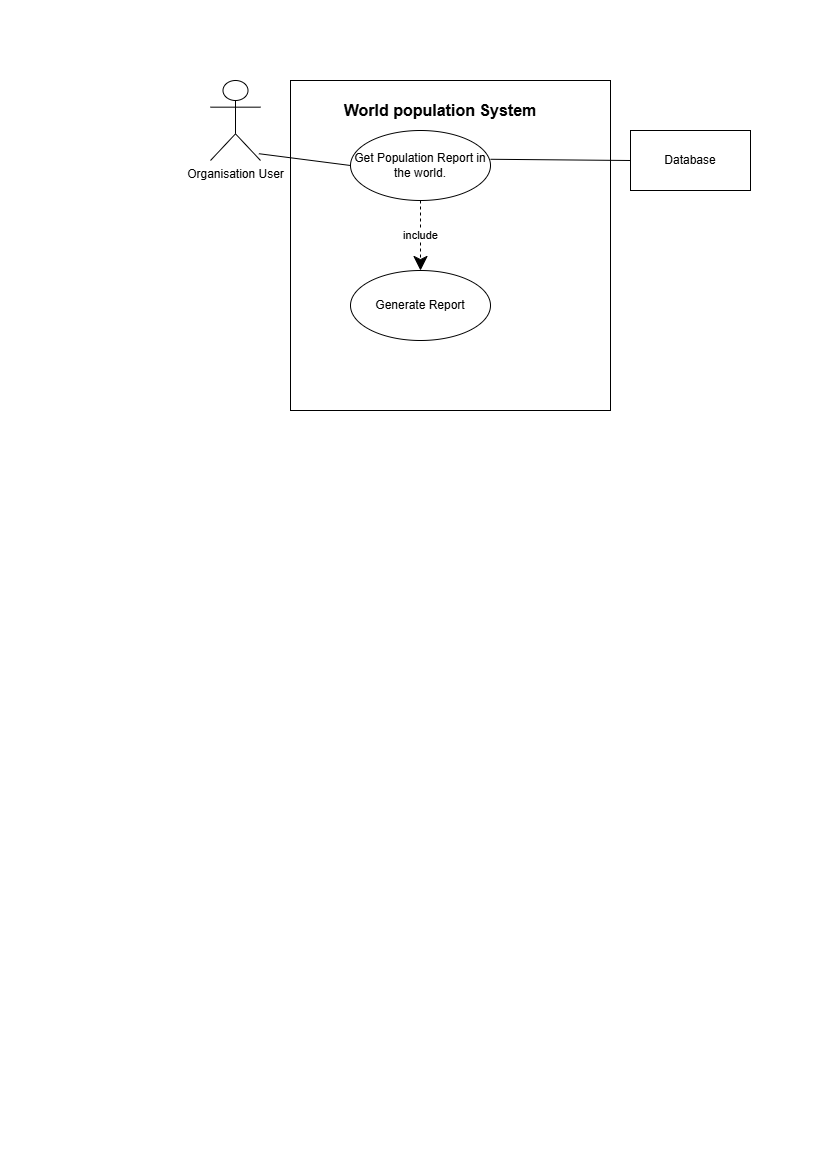

The diagram above was exported from draw.io. Its source (the exported page's mxGraphModel, read from the mxfile embedded in the PNG):
<mxGraphModel dx="1542" dy="815" grid="1" gridSize="10" guides="1" tooltips="1" connect="1" arrows="1" fold="1" page="1" pageScale="1" pageWidth="827" pageHeight="1169" math="0" shadow="0">
  <root>
    <mxCell id="0" />
    <mxCell id="1" parent="0" />
    <mxCell id="nZwu_PIlhaWiPc-eCtsj-1" parent="1" style="shape=umlActor;verticalLabelPosition=bottom;verticalAlign=top;html=1;" value="Organisation User" vertex="1">
      <mxGeometry height="80" width="50" x="210" y="80" as="geometry" />
    </mxCell>
    <mxCell id="nZwu_PIlhaWiPc-eCtsj-2" parent="1" style="rounded=0;whiteSpace=wrap;html=1;" value="" vertex="1">
      <mxGeometry height="330" width="320" x="290" y="80" as="geometry" />
    </mxCell>
    <mxCell id="nZwu_PIlhaWiPc-eCtsj-3" parent="1" style="text;html=1;whiteSpace=wrap;strokeColor=none;fillColor=none;align=center;verticalAlign=middle;rounded=0;fontStyle=1;fontSize=16;" value="World population System" vertex="1">
      <mxGeometry height="40" width="220" x="330" y="90" as="geometry" />
    </mxCell>
    <mxCell id="nZwu_PIlhaWiPc-eCtsj-4" parent="1" style="ellipse;whiteSpace=wrap;html=1;" value="Get Population Report in the world." vertex="1">
      <mxGeometry height="70" width="140" x="350" y="130" as="geometry" />
    </mxCell>
    <mxCell id="nZwu_PIlhaWiPc-eCtsj-5" edge="1" parent="1" source="nZwu_PIlhaWiPc-eCtsj-1" style="endArrow=none;html=1;rounded=0;entryX=0;entryY=0.5;entryDx=0;entryDy=0;exitX=0.968;exitY=0.915;exitDx=0;exitDy=0;exitPerimeter=0;" target="nZwu_PIlhaWiPc-eCtsj-4" value="">
      <mxGeometry height="50" relative="1" width="50" as="geometry">
        <mxPoint x="300" y="190" as="sourcePoint" />
        <mxPoint x="350" y="140" as="targetPoint" />
      </mxGeometry>
    </mxCell>
    <mxCell id="nZwu_PIlhaWiPc-eCtsj-6" parent="1" style="rounded=0;whiteSpace=wrap;html=1;" value="" vertex="1">
      <mxGeometry height="60" width="120" x="630" y="130" as="geometry" />
    </mxCell>
    <mxCell id="nZwu_PIlhaWiPc-eCtsj-7" parent="1" style="text;html=1;whiteSpace=wrap;strokeColor=none;fillColor=none;align=center;verticalAlign=middle;rounded=0;" value="Database" vertex="1">
      <mxGeometry height="30" width="60" x="660" y="145" as="geometry" />
    </mxCell>
    <mxCell id="nZwu_PIlhaWiPc-eCtsj-8" edge="1" parent="1" source="nZwu_PIlhaWiPc-eCtsj-4" style="endArrow=none;html=1;rounded=0;exitX=1;exitY=0.411;exitDx=0;exitDy=0;entryX=0;entryY=0.5;entryDx=0;entryDy=0;exitPerimeter=0;" target="nZwu_PIlhaWiPc-eCtsj-6" value="">
      <mxGeometry height="50" relative="1" width="50" as="geometry">
        <mxPoint x="550" y="160" as="sourcePoint" />
        <mxPoint x="620.7106781186548" y="110" as="targetPoint" />
      </mxGeometry>
    </mxCell>
    <mxCell id="nZwu_PIlhaWiPc-eCtsj-9" parent="1" style="ellipse;whiteSpace=wrap;html=1;" value="Generate Report" vertex="1">
      <mxGeometry height="70" width="140" x="350" y="270" as="geometry" />
    </mxCell>
    <mxCell id="nZwu_PIlhaWiPc-eCtsj-10" edge="1" parent="1" source="nZwu_PIlhaWiPc-eCtsj-4" style="endArrow=classic;endSize=12;dashed=1;html=1;rounded=0;entryX=0.5;entryY=0;entryDx=0;entryDy=0;exitX=0.5;exitY=1;exitDx=0;exitDy=0;endFill=1;" target="nZwu_PIlhaWiPc-eCtsj-9" value="include">
      <mxGeometry relative="1" width="160" as="geometry">
        <mxPoint x="470" y="190" as="sourcePoint" />
        <mxPoint x="630" y="190" as="targetPoint" />
      </mxGeometry>
    </mxCell>
  </root>
</mxGraphModel>